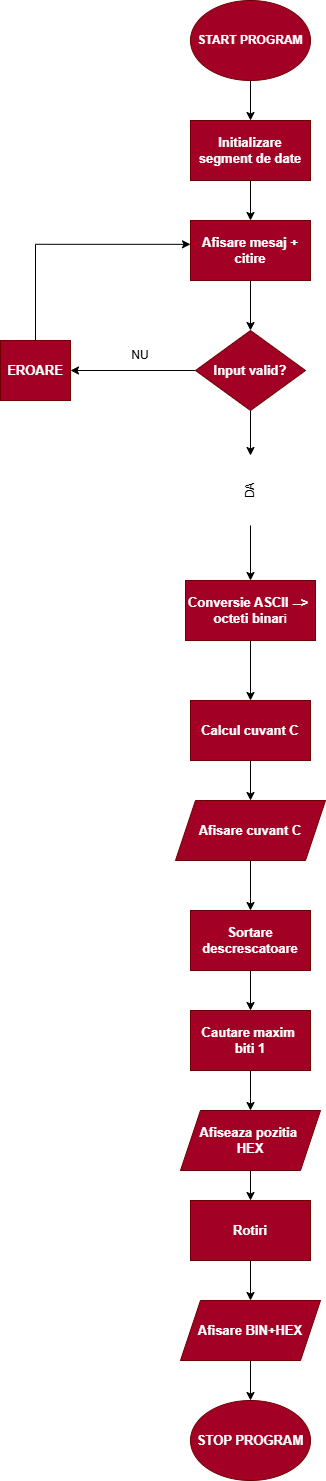

The diagram above was exported from draw.io. Its source (the exported page's mxGraphModel, read from the mxfile embedded in the PNG):
<mxGraphModel dx="1042" dy="562" grid="1" gridSize="10" guides="1" tooltips="1" connect="1" arrows="1" fold="1" page="1" pageScale="1" pageWidth="827" pageHeight="1169" math="0" shadow="0">
  <root>
    <mxCell id="0" />
    <mxCell id="1" parent="0" />
    <mxCell id="dhklQl9G0O22EO1hcfHi-2" edge="1" parent="1" source="dhklQl9G0O22EO1hcfHi-1" style="edgeStyle=orthogonalEdgeStyle;rounded=0;orthogonalLoop=1;jettySize=auto;html=1;">
      <mxGeometry relative="1" as="geometry">
        <mxPoint x="410" y="130" as="targetPoint" />
      </mxGeometry>
    </mxCell>
    <mxCell id="dhklQl9G0O22EO1hcfHi-1" parent="1" style="ellipse;whiteSpace=wrap;html=1;fillColor=#a20025;fontColor=#ffffff;strokeColor=#6F0000;fontStyle=1" value="START PROGRAM" vertex="1">
      <mxGeometry height="80" width="120" x="350" y="10" as="geometry" />
    </mxCell>
    <mxCell id="dhklQl9G0O22EO1hcfHi-4" edge="1" parent="1" source="dhklQl9G0O22EO1hcfHi-3" style="edgeStyle=orthogonalEdgeStyle;rounded=0;orthogonalLoop=1;jettySize=auto;html=1;">
      <mxGeometry relative="1" as="geometry">
        <mxPoint x="410" y="230" as="targetPoint" />
      </mxGeometry>
    </mxCell>
    <mxCell id="dhklQl9G0O22EO1hcfHi-3" parent="1" style="rounded=0;whiteSpace=wrap;html=1;fillColor=#a20025;fontColor=#ffffff;strokeColor=#6F0000;" value="&lt;b&gt;&lt;font style=&quot;font-size: 13px;&quot;&gt;Initializare segment de date&lt;/font&gt;&lt;/b&gt;" vertex="1">
      <mxGeometry height="60" width="120" x="350" y="130" as="geometry" />
    </mxCell>
    <mxCell id="dhklQl9G0O22EO1hcfHi-6" edge="1" parent="1" source="dhklQl9G0O22EO1hcfHi-5" style="edgeStyle=orthogonalEdgeStyle;rounded=0;orthogonalLoop=1;jettySize=auto;html=1;" target="dhklQl9G0O22EO1hcfHi-7">
      <mxGeometry relative="1" as="geometry">
        <mxPoint x="410" y="330" as="targetPoint" />
      </mxGeometry>
    </mxCell>
    <mxCell id="dhklQl9G0O22EO1hcfHi-5" parent="1" style="rounded=0;whiteSpace=wrap;html=1;fillColor=#a20025;fontColor=#ffffff;strokeColor=#6F0000;fontStyle=1;fontSize=13;" value="&lt;span&gt;&lt;font&gt;Afisare mesaj + cit&lt;/font&gt;&lt;/span&gt;ire" vertex="1">
      <mxGeometry height="60" width="120" x="350" y="230" as="geometry" />
    </mxCell>
    <mxCell id="dhklQl9G0O22EO1hcfHi-8" edge="1" parent="1" source="dhklQl9G0O22EO1hcfHi-7" style="edgeStyle=orthogonalEdgeStyle;rounded=0;orthogonalLoop=1;jettySize=auto;html=1;exitX=0;exitY=0.5;exitDx=0;exitDy=0;">
      <mxGeometry relative="1" as="geometry">
        <mxPoint x="230" y="380" as="targetPoint" />
      </mxGeometry>
    </mxCell>
    <mxCell id="dhklQl9G0O22EO1hcfHi-13" edge="1" parent="1" source="dhklQl9G0O22EO1hcfHi-7" style="edgeStyle=orthogonalEdgeStyle;rounded=0;orthogonalLoop=1;jettySize=auto;html=1;exitX=0.5;exitY=1;exitDx=0;exitDy=0;" target="dhklQl9G0O22EO1hcfHi-14">
      <mxGeometry relative="1" as="geometry">
        <mxPoint x="410" y="480" as="targetPoint" />
      </mxGeometry>
    </mxCell>
    <mxCell id="dhklQl9G0O22EO1hcfHi-7" parent="1" style="rhombus;whiteSpace=wrap;html=1;fillColor=#a20025;fontColor=#ffffff;strokeColor=#6F0000;" value="&lt;font style=&quot;font-size: 13px;&quot;&gt;&lt;b&gt;Input valid?&lt;/b&gt;&lt;/font&gt;" vertex="1">
      <mxGeometry height="80" width="110" x="355" y="340" as="geometry" />
    </mxCell>
    <mxCell id="dhklQl9G0O22EO1hcfHi-9" parent="1" style="text;html=1;whiteSpace=wrap;strokeColor=none;fillColor=none;align=center;verticalAlign=middle;rounded=0;" value="NU" vertex="1">
      <mxGeometry height="30" width="60" x="270" y="350" as="geometry" />
    </mxCell>
    <mxCell id="dhklQl9G0O22EO1hcfHi-11" parent="1" style="rounded=0;whiteSpace=wrap;html=1;fillColor=#a20025;fontColor=#ffffff;strokeColor=#6F0000;" value="&lt;font style=&quot;font-size: 13px;&quot;&gt;&lt;b&gt;EROARE&lt;/b&gt;&lt;/font&gt;" vertex="1">
      <mxGeometry height="60" width="70" x="160" y="350" as="geometry" />
    </mxCell>
    <mxCell id="dhklQl9G0O22EO1hcfHi-12" edge="1" parent="1" source="dhklQl9G0O22EO1hcfHi-11" style="edgeStyle=orthogonalEdgeStyle;rounded=0;orthogonalLoop=1;jettySize=auto;html=1;entryX=0;entryY=0.397;entryDx=0;entryDy=0;entryPerimeter=0;" target="dhklQl9G0O22EO1hcfHi-5">
      <mxGeometry relative="1" as="geometry">
        <Array as="points">
          <mxPoint x="195" y="254" />
        </Array>
      </mxGeometry>
    </mxCell>
    <mxCell id="dhklQl9G0O22EO1hcfHi-15" edge="1" parent="1" source="dhklQl9G0O22EO1hcfHi-14" style="edgeStyle=orthogonalEdgeStyle;rounded=0;orthogonalLoop=1;jettySize=auto;html=1;">
      <mxGeometry relative="1" as="geometry">
        <mxPoint x="410" y="590" as="targetPoint" />
      </mxGeometry>
    </mxCell>
    <mxCell id="dhklQl9G0O22EO1hcfHi-14" parent="1" style="text;html=1;whiteSpace=wrap;strokeColor=none;fillColor=none;align=center;verticalAlign=middle;rounded=0;rotation=-90;" value="DA" vertex="1">
      <mxGeometry height="30" width="70" x="375" y="485" as="geometry" />
    </mxCell>
    <mxCell id="dhklQl9G0O22EO1hcfHi-17" edge="1" parent="1" source="dhklQl9G0O22EO1hcfHi-16" style="edgeStyle=orthogonalEdgeStyle;rounded=0;orthogonalLoop=1;jettySize=auto;html=1;exitX=0.5;exitY=1;exitDx=0;exitDy=0;" target="dhklQl9G0O22EO1hcfHi-18">
      <mxGeometry relative="1" as="geometry">
        <mxPoint x="410" y="700" as="targetPoint" />
      </mxGeometry>
    </mxCell>
    <mxCell id="dhklQl9G0O22EO1hcfHi-16" parent="1" style="rounded=0;whiteSpace=wrap;html=1;fillColor=#a20025;fontColor=#ffffff;strokeColor=#6F0000;" value="&lt;b&gt;&lt;font style=&quot;font-size: 13px;&quot;&gt;Conversie ASCII --&amp;gt;&amp;nbsp;&lt;/font&gt;&lt;/b&gt;&lt;div&gt;&lt;b&gt;&lt;font style=&quot;font-size: 13px;&quot;&gt;octeti binar&lt;/font&gt;&lt;/b&gt;i&lt;/div&gt;" vertex="1">
      <mxGeometry height="60" width="130" x="345" y="590" as="geometry" />
    </mxCell>
    <mxCell id="dhklQl9G0O22EO1hcfHi-19" edge="1" parent="1" source="dhklQl9G0O22EO1hcfHi-18" style="edgeStyle=orthogonalEdgeStyle;rounded=0;orthogonalLoop=1;jettySize=auto;html=1;exitX=0.5;exitY=1;exitDx=0;exitDy=0;" target="dhklQl9G0O22EO1hcfHi-20">
      <mxGeometry relative="1" as="geometry">
        <mxPoint x="410" y="820" as="targetPoint" />
      </mxGeometry>
    </mxCell>
    <mxCell id="dhklQl9G0O22EO1hcfHi-18" parent="1" style="rounded=0;whiteSpace=wrap;html=1;fillColor=#a20025;fontColor=#ffffff;strokeColor=#6F0000;" value="&lt;b&gt;&lt;font style=&quot;font-size: 13px;&quot;&gt;Calcul cuvant C&lt;/font&gt;&lt;/b&gt;" vertex="1">
      <mxGeometry height="60" width="120" x="350" y="710" as="geometry" />
    </mxCell>
    <mxCell id="dhklQl9G0O22EO1hcfHi-21" edge="1" parent="1" source="dhklQl9G0O22EO1hcfHi-20" style="edgeStyle=orthogonalEdgeStyle;rounded=0;orthogonalLoop=1;jettySize=auto;html=1;exitX=0.5;exitY=1;exitDx=0;exitDy=0;" target="dhklQl9G0O22EO1hcfHi-22">
      <mxGeometry relative="1" as="geometry">
        <mxPoint x="410" y="920" as="targetPoint" />
      </mxGeometry>
    </mxCell>
    <mxCell id="dhklQl9G0O22EO1hcfHi-20" parent="1" style="shape=parallelogram;perimeter=parallelogramPerimeter;whiteSpace=wrap;html=1;fixedSize=1;fillColor=#a20025;fontColor=#ffffff;strokeColor=#6F0000;" value="&lt;b&gt;&lt;font style=&quot;font-size: 13px;&quot;&gt;Afisare cuvant C&lt;/font&gt;&lt;/b&gt;" vertex="1">
      <mxGeometry height="60" width="150" x="335" y="810" as="geometry" />
    </mxCell>
    <mxCell id="dhklQl9G0O22EO1hcfHi-23" edge="1" parent="1" source="dhklQl9G0O22EO1hcfHi-22" style="edgeStyle=orthogonalEdgeStyle;rounded=0;orthogonalLoop=1;jettySize=auto;html=1;exitX=0.5;exitY=1;exitDx=0;exitDy=0;" target="dhklQl9G0O22EO1hcfHi-24">
      <mxGeometry relative="1" as="geometry">
        <mxPoint x="410" y="1030" as="targetPoint" />
      </mxGeometry>
    </mxCell>
    <mxCell id="dhklQl9G0O22EO1hcfHi-22" parent="1" style="rounded=0;whiteSpace=wrap;html=1;fillColor=#a20025;fontColor=#ffffff;strokeColor=#6F0000;" value="&lt;b&gt;&lt;font style=&quot;font-size: 13px;&quot;&gt;Sortare descrescatoare&lt;/font&gt;&lt;/b&gt;" vertex="1">
      <mxGeometry height="60" width="120" x="350" y="920" as="geometry" />
    </mxCell>
    <mxCell id="dhklQl9G0O22EO1hcfHi-25" edge="1" parent="1" source="dhklQl9G0O22EO1hcfHi-24" style="edgeStyle=orthogonalEdgeStyle;rounded=0;orthogonalLoop=1;jettySize=auto;html=1;exitX=0.5;exitY=1;exitDx=0;exitDy=0;" target="dhklQl9G0O22EO1hcfHi-26">
      <mxGeometry relative="1" as="geometry">
        <mxPoint x="410" y="1130" as="targetPoint" />
      </mxGeometry>
    </mxCell>
    <mxCell id="dhklQl9G0O22EO1hcfHi-24" parent="1" style="rounded=0;whiteSpace=wrap;html=1;fillColor=#a20025;fontColor=#ffffff;strokeColor=#6F0000;fontStyle=1;fontSize=13;" value="Cautare maxim&amp;nbsp;&lt;div&gt;biti 1&lt;/div&gt;" vertex="1">
      <mxGeometry height="60" width="120" x="350" y="1020" as="geometry" />
    </mxCell>
    <mxCell id="dhklQl9G0O22EO1hcfHi-27" edge="1" parent="1" source="dhklQl9G0O22EO1hcfHi-26" style="edgeStyle=orthogonalEdgeStyle;rounded=0;orthogonalLoop=1;jettySize=auto;html=1;exitX=0.5;exitY=1;exitDx=0;exitDy=0;" target="dhklQl9G0O22EO1hcfHi-28">
      <mxGeometry relative="1" as="geometry">
        <mxPoint x="410" y="1230" as="targetPoint" />
      </mxGeometry>
    </mxCell>
    <mxCell id="dhklQl9G0O22EO1hcfHi-26" parent="1" style="shape=parallelogram;perimeter=parallelogramPerimeter;whiteSpace=wrap;html=1;fixedSize=1;fillColor=#a20025;fontColor=#ffffff;strokeColor=#6F0000;" value="&lt;b&gt;&lt;font style=&quot;font-size: 13px;&quot;&gt;Afiseaza pozitia&amp;nbsp;&lt;/font&gt;&lt;/b&gt;&lt;div&gt;&lt;b&gt;&lt;font style=&quot;font-size: 13px;&quot;&gt;HEX&lt;/font&gt;&lt;/b&gt;&lt;/div&gt;" vertex="1">
      <mxGeometry height="60" width="140" x="340" y="1120" as="geometry" />
    </mxCell>
    <mxCell id="dhklQl9G0O22EO1hcfHi-29" edge="1" parent="1" source="dhklQl9G0O22EO1hcfHi-28" style="edgeStyle=orthogonalEdgeStyle;rounded=0;orthogonalLoop=1;jettySize=auto;html=1;exitX=0.5;exitY=1;exitDx=0;exitDy=0;" target="dhklQl9G0O22EO1hcfHi-30">
      <mxGeometry relative="1" as="geometry">
        <mxPoint x="410" y="1320" as="targetPoint" />
      </mxGeometry>
    </mxCell>
    <mxCell id="dhklQl9G0O22EO1hcfHi-28" parent="1" style="rounded=0;whiteSpace=wrap;html=1;fillColor=#a20025;fontColor=#ffffff;strokeColor=#6F0000;fontStyle=1;fontSize=13;" value="Rotiri" vertex="1">
      <mxGeometry height="60" width="120" x="350" y="1210" as="geometry" />
    </mxCell>
    <mxCell id="dhklQl9G0O22EO1hcfHi-31" edge="1" parent="1" source="dhklQl9G0O22EO1hcfHi-30" style="edgeStyle=orthogonalEdgeStyle;rounded=0;orthogonalLoop=1;jettySize=auto;html=1;exitX=0.5;exitY=1;exitDx=0;exitDy=0;" target="dhklQl9G0O22EO1hcfHi-32">
      <mxGeometry relative="1" as="geometry">
        <mxPoint x="410" y="1420" as="targetPoint" />
      </mxGeometry>
    </mxCell>
    <mxCell id="dhklQl9G0O22EO1hcfHi-30" parent="1" style="shape=parallelogram;perimeter=parallelogramPerimeter;whiteSpace=wrap;html=1;fixedSize=1;fillColor=#a20025;fontColor=#ffffff;strokeColor=#6F0000;" value="&lt;b&gt;&lt;font style=&quot;font-size: 13px;&quot;&gt;Afisare BIN+HEX&lt;/font&gt;&lt;/b&gt;" vertex="1">
      <mxGeometry height="60" width="140" x="340" y="1310" as="geometry" />
    </mxCell>
    <mxCell id="dhklQl9G0O22EO1hcfHi-32" parent="1" style="ellipse;whiteSpace=wrap;html=1;fillColor=#a20025;fontColor=#ffffff;strokeColor=#6F0000;" value="&lt;b&gt;&lt;font style=&quot;font-size: 13px;&quot;&gt;STOP PROGRAM&lt;/font&gt;&lt;/b&gt;" vertex="1">
      <mxGeometry height="80" width="120" x="350" y="1410" as="geometry" />
    </mxCell>
  </root>
</mxGraphModel>